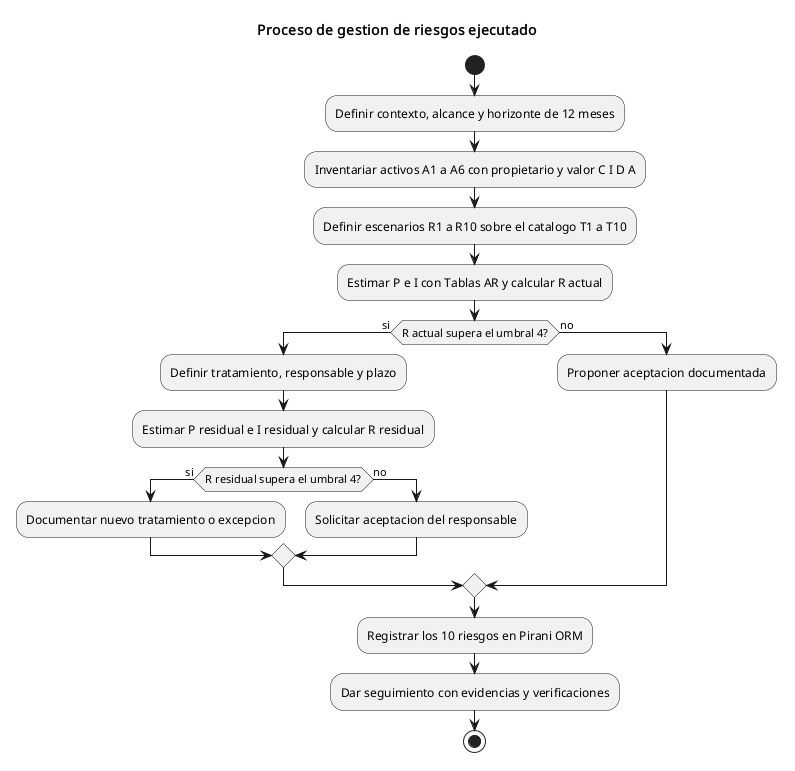

The diagram above was rendered by PlantUML. Its source (embedded in the PNG):
@startuml
title Proceso de gestion de riesgos ejecutado
start
:Definir contexto, alcance y horizonte de 12 meses;
:Inventariar activos A1 a A6 con propietario y valor C I D A;
:Definir escenarios R1 a R10 sobre el catalogo T1 a T10;
:Estimar P e I con Tablas AR y calcular R actual;
if (R actual supera el umbral 4?) then (si)
  :Definir tratamiento, responsable y plazo;
  :Estimar P residual e I residual y calcular R residual;
  if (R residual supera el umbral 4?) then (si)
    :Documentar nuevo tratamiento o excepcion;
  else (no)
    :Solicitar aceptacion del responsable;
  endif
else (no)
  :Proponer aceptacion documentada;
endif
:Registrar los 10 riesgos en Pirani ORM;
:Dar seguimiento con evidencias y verificaciones;
stop
@enduml